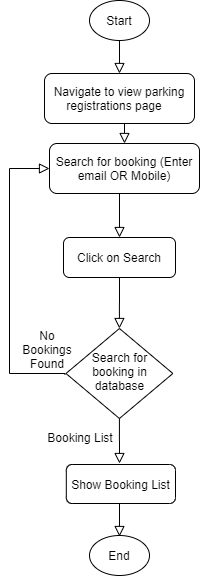

The diagram above was exported from draw.io. Its source (the exported page's mxGraphModel, read from the mxfile embedded in the PNG):
<mxGraphModel dx="744" dy="349" grid="1" gridSize="10" guides="1" tooltips="1" connect="1" arrows="1" fold="1" page="1" pageScale="1" pageWidth="850" pageHeight="1100" math="0" shadow="0">
  <root>
    <mxCell id="0" />
    <mxCell id="1" parent="0" />
    <mxCell id="1iqE9f8tsdpsz80HhzqA-1" value="" style="rounded=0;html=1;jettySize=auto;orthogonalLoop=1;fontSize=11;endArrow=block;endFill=0;endSize=8;strokeWidth=1;shadow=0;labelBackgroundColor=none;edgeStyle=orthogonalEdgeStyle;" parent="1" edge="1">
      <mxGeometry relative="1" as="geometry">
        <mxPoint x="224" y="33" as="sourcePoint" />
        <mxPoint x="224" y="83" as="targetPoint" />
      </mxGeometry>
    </mxCell>
    <mxCell id="1iqE9f8tsdpsz80HhzqA-2" value="Navigate to view parking registrations page&amp;nbsp; &amp;nbsp;" style="rounded=1;whiteSpace=wrap;html=1;fontSize=12;glass=0;strokeWidth=1;shadow=0;" parent="1" vertex="1">
      <mxGeometry x="149" y="83" width="150" height="50" as="geometry" />
    </mxCell>
    <mxCell id="1iqE9f8tsdpsz80HhzqA-5" value="Search for booking (Enter email OR Mobile)" style="rounded=1;whiteSpace=wrap;html=1;fontSize=12;glass=0;strokeWidth=1;shadow=0;" parent="1" vertex="1">
      <mxGeometry x="154" y="153" width="150" height="50" as="geometry" />
    </mxCell>
    <mxCell id="1iqE9f8tsdpsz80HhzqA-6" value="Start" style="ellipse;whiteSpace=wrap;html=1;" parent="1" vertex="1">
      <mxGeometry x="194" y="10" width="60" height="40" as="geometry" />
    </mxCell>
    <mxCell id="1iqE9f8tsdpsz80HhzqA-7" value="" style="rounded=0;html=1;jettySize=auto;orthogonalLoop=1;fontSize=11;endArrow=block;endFill=0;endSize=8;strokeWidth=1;shadow=0;labelBackgroundColor=none;edgeStyle=orthogonalEdgeStyle;exitX=0.5;exitY=1;exitDx=0;exitDy=0;entryX=0.5;entryY=0;entryDx=0;entryDy=0;" parent="1" source="1iqE9f8tsdpsz80HhzqA-2" target="1iqE9f8tsdpsz80HhzqA-5" edge="1">
      <mxGeometry relative="1" as="geometry">
        <mxPoint x="234" y="43" as="sourcePoint" />
        <mxPoint x="234" y="93" as="targetPoint" />
      </mxGeometry>
    </mxCell>
    <mxCell id="1iqE9f8tsdpsz80HhzqA-8" value="Click on Search" style="rounded=1;whiteSpace=wrap;html=1;fontSize=12;glass=0;strokeWidth=1;shadow=0;" parent="1" vertex="1">
      <mxGeometry x="168" y="247" width="112" height="40" as="geometry" />
    </mxCell>
    <mxCell id="1iqE9f8tsdpsz80HhzqA-9" value="" style="rounded=0;html=1;jettySize=auto;orthogonalLoop=1;fontSize=11;endArrow=block;endFill=0;endSize=8;strokeWidth=1;shadow=0;labelBackgroundColor=none;edgeStyle=orthogonalEdgeStyle;entryX=0.5;entryY=0;entryDx=0;entryDy=0;" parent="1" target="1iqE9f8tsdpsz80HhzqA-8" edge="1">
      <mxGeometry relative="1" as="geometry">
        <mxPoint x="224" y="203" as="sourcePoint" />
        <mxPoint x="234" y="163" as="targetPoint" />
      </mxGeometry>
    </mxCell>
    <mxCell id="1iqE9f8tsdpsz80HhzqA-10" value="" style="rounded=0;html=1;jettySize=auto;orthogonalLoop=1;fontSize=11;endArrow=block;endFill=0;endSize=8;strokeWidth=1;shadow=0;labelBackgroundColor=none;edgeStyle=orthogonalEdgeStyle;entryX=0.5;entryY=0;entryDx=0;entryDy=0;exitX=0.5;exitY=1;exitDx=0;exitDy=0;" parent="1" source="1iqE9f8tsdpsz80HhzqA-25" edge="1">
      <mxGeometry relative="1" as="geometry">
        <mxPoint x="224" y="543" as="sourcePoint" />
        <mxPoint x="224" y="546" as="targetPoint" />
      </mxGeometry>
    </mxCell>
    <mxCell id="1iqE9f8tsdpsz80HhzqA-16" value="" style="rounded=0;html=1;jettySize=auto;orthogonalLoop=1;fontSize=11;endArrow=block;endFill=0;endSize=8;strokeWidth=1;shadow=0;labelBackgroundColor=none;edgeStyle=orthogonalEdgeStyle;exitX=0.5;exitY=1;exitDx=0;exitDy=0;entryX=0.5;entryY=0;entryDx=0;entryDy=0;" parent="1" source="1iqE9f8tsdpsz80HhzqA-8" target="1iqE9f8tsdpsz80HhzqA-17" edge="1">
      <mxGeometry relative="1" as="geometry">
        <mxPoint x="234" y="213" as="sourcePoint" />
        <mxPoint x="234" y="313" as="targetPoint" />
      </mxGeometry>
    </mxCell>
    <mxCell id="1iqE9f8tsdpsz80HhzqA-17" value="Search for booking in database" style="rhombus;whiteSpace=wrap;html=1;shadow=0;fontFamily=Helvetica;fontSize=12;align=center;strokeWidth=1;spacing=6;spacingTop=-4;" parent="1" vertex="1">
      <mxGeometry x="170.5" y="338" width="106.88" height="90" as="geometry" />
    </mxCell>
    <mxCell id="1iqE9f8tsdpsz80HhzqA-18" value="" style="rounded=0;html=1;jettySize=auto;orthogonalLoop=1;fontSize=11;endArrow=block;endFill=0;endSize=8;strokeWidth=1;shadow=0;labelBackgroundColor=none;edgeStyle=orthogonalEdgeStyle;exitX=0.5;exitY=1;exitDx=0;exitDy=0;entryX=0.5;entryY=0;entryDx=0;entryDy=0;" parent="1" source="1iqE9f8tsdpsz80HhzqA-17" edge="1">
      <mxGeometry relative="1" as="geometry">
        <mxPoint x="234" y="303" as="sourcePoint" />
        <mxPoint x="224" y="473" as="targetPoint" />
      </mxGeometry>
    </mxCell>
    <mxCell id="1iqE9f8tsdpsz80HhzqA-19" value="" style="rounded=0;html=1;jettySize=auto;orthogonalLoop=1;fontSize=11;endArrow=block;endFill=0;endSize=8;strokeWidth=1;shadow=0;labelBackgroundColor=none;edgeStyle=orthogonalEdgeStyle;entryX=0;entryY=0.5;entryDx=0;entryDy=0;exitX=0.75;exitY=1;exitDx=0;exitDy=0;" parent="1" source="1iqE9f8tsdpsz80HhzqA-21" target="1iqE9f8tsdpsz80HhzqA-5" edge="1">
      <mxGeometry relative="1" as="geometry">
        <mxPoint x="144" y="423" as="sourcePoint" />
        <mxPoint x="304" y="278" as="targetPoint" />
        <Array as="points">
          <mxPoint x="170" y="383" />
          <mxPoint x="114" y="383" />
          <mxPoint x="114" y="178" />
        </Array>
      </mxGeometry>
    </mxCell>
    <mxCell id="1iqE9f8tsdpsz80HhzqA-20" value="Booking List" style="text;html=1;strokeColor=none;fillColor=none;align=center;verticalAlign=middle;whiteSpace=wrap;rounded=0;" parent="1" vertex="1">
      <mxGeometry x="150" y="422" width="70" height="50" as="geometry" />
    </mxCell>
    <mxCell id="1iqE9f8tsdpsz80HhzqA-21" value="No Bookings Found" style="text;html=1;strokeColor=none;fillColor=none;align=center;verticalAlign=middle;whiteSpace=wrap;rounded=0;" parent="1" vertex="1">
      <mxGeometry x="117" y="334" width="70" height="50" as="geometry" />
    </mxCell>
    <mxCell id="1iqE9f8tsdpsz80HhzqA-25" value="Show Booking List" style="rounded=1;whiteSpace=wrap;html=1;fontSize=12;glass=0;strokeWidth=1;shadow=0;" parent="1" vertex="1">
      <mxGeometry x="170.8" y="474" width="109.2" height="39" as="geometry" />
    </mxCell>
    <mxCell id="ZtLx5mzTBBkmN5MC3o_X-1" value="End" style="ellipse;whiteSpace=wrap;html=1;" vertex="1" parent="1">
      <mxGeometry x="194" y="545" width="60" height="40" as="geometry" />
    </mxCell>
  </root>
</mxGraphModel>